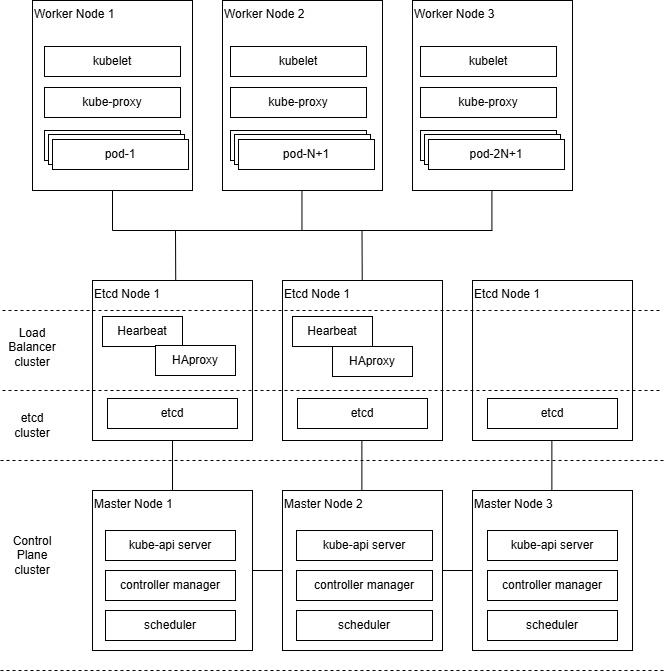

The diagram above was exported from draw.io. Its source (the exported page's mxGraphModel, read from the mxfile embedded in the PNG):
<mxGraphModel dx="1434" dy="746" grid="1" gridSize="10" guides="1" tooltips="1" connect="1" arrows="1" fold="1" page="1" pageScale="1" pageWidth="827" pageHeight="1169" math="0" shadow="0">
  <root>
    <mxCell id="0" />
    <mxCell id="1" parent="0" />
    <mxCell id="3AedCUFOXlxpxwbyyqCj-3" value="" style="edgeStyle=orthogonalEdgeStyle;rounded=0;orthogonalLoop=1;jettySize=auto;html=1;strokeColor=default;endArrow=none;endFill=0;" parent="1" source="3AedCUFOXlxpxwbyyqCj-1" target="3AedCUFOXlxpxwbyyqCj-2" edge="1">
      <mxGeometry relative="1" as="geometry" />
    </mxCell>
    <mxCell id="3AedCUFOXlxpxwbyyqCj-24" value="" style="edgeStyle=orthogonalEdgeStyle;rounded=0;orthogonalLoop=1;jettySize=auto;html=1;endArrow=none;endFill=0;" parent="1" source="3AedCUFOXlxpxwbyyqCj-1" target="3AedCUFOXlxpxwbyyqCj-19" edge="1">
      <mxGeometry relative="1" as="geometry" />
    </mxCell>
    <mxCell id="3AedCUFOXlxpxwbyyqCj-1" value="Master Node 1" style="whiteSpace=wrap;html=1;aspect=fixed;noLabel=0;verticalAlign=top;align=left;" parent="1" vertex="1">
      <mxGeometry x="150" y="570" width="160" height="160" as="geometry" />
    </mxCell>
    <mxCell id="3AedCUFOXlxpxwbyyqCj-5" value="" style="edgeStyle=orthogonalEdgeStyle;rounded=0;orthogonalLoop=1;jettySize=auto;html=1;strokeColor=default;startArrow=none;startFill=0;endArrow=none;endFill=0;" parent="1" source="3AedCUFOXlxpxwbyyqCj-2" target="3AedCUFOXlxpxwbyyqCj-4" edge="1">
      <mxGeometry relative="1" as="geometry" />
    </mxCell>
    <mxCell id="3AedCUFOXlxpxwbyyqCj-2" value="Master Node 2" style="whiteSpace=wrap;html=1;aspect=fixed;verticalAlign=top;align=left;" parent="1" vertex="1">
      <mxGeometry x="340" y="570" width="160" height="160" as="geometry" />
    </mxCell>
    <mxCell id="3AedCUFOXlxpxwbyyqCj-4" value="Master Node 3" style="whiteSpace=wrap;html=1;aspect=fixed;verticalAlign=top;align=left;" parent="1" vertex="1">
      <mxGeometry x="530" y="570" width="160" height="160" as="geometry" />
    </mxCell>
    <mxCell id="3AedCUFOXlxpxwbyyqCj-7" value="kube-api server" style="rounded=0;whiteSpace=wrap;html=1;" parent="1" vertex="1">
      <mxGeometry x="163" y="610" width="130" height="30" as="geometry" />
    </mxCell>
    <mxCell id="3AedCUFOXlxpxwbyyqCj-8" value="controller manager" style="rounded=0;whiteSpace=wrap;html=1;" parent="1" vertex="1">
      <mxGeometry x="163" y="650" width="130" height="30" as="geometry" />
    </mxCell>
    <mxCell id="3AedCUFOXlxpxwbyyqCj-9" value="scheduler" style="rounded=0;whiteSpace=wrap;html=1;" parent="1" vertex="1">
      <mxGeometry x="163" y="690" width="130" height="30" as="geometry" />
    </mxCell>
    <mxCell id="3AedCUFOXlxpxwbyyqCj-10" value="kube-api server" style="rounded=0;whiteSpace=wrap;html=1;" parent="1" vertex="1">
      <mxGeometry x="354" y="610" width="136" height="30" as="geometry" />
    </mxCell>
    <mxCell id="3AedCUFOXlxpxwbyyqCj-11" value="controller manager" style="rounded=0;whiteSpace=wrap;html=1;" parent="1" vertex="1">
      <mxGeometry x="354" y="650" width="136" height="30" as="geometry" />
    </mxCell>
    <mxCell id="3AedCUFOXlxpxwbyyqCj-16" value="kube-api server" style="rounded=0;whiteSpace=wrap;html=1;" parent="1" vertex="1">
      <mxGeometry x="545" y="610" width="130" height="30" as="geometry" />
    </mxCell>
    <mxCell id="3AedCUFOXlxpxwbyyqCj-17" value="controller manager" style="rounded=0;whiteSpace=wrap;html=1;" parent="1" vertex="1">
      <mxGeometry x="545" y="650" width="130" height="30" as="geometry" />
    </mxCell>
    <mxCell id="3AedCUFOXlxpxwbyyqCj-18" value="scheduler" style="rounded=0;whiteSpace=wrap;html=1;" parent="1" vertex="1">
      <mxGeometry x="545" y="690" width="130" height="30" as="geometry" />
    </mxCell>
    <mxCell id="3AedCUFOXlxpxwbyyqCj-21" value="Etcd Node 1" style="whiteSpace=wrap;html=1;aspect=fixed;noLabel=0;verticalAlign=top;align=left;" parent="1" vertex="1">
      <mxGeometry x="530" y="360" width="160" height="160" as="geometry" />
    </mxCell>
    <mxCell id="3AedCUFOXlxpxwbyyqCj-25" value="" style="edgeStyle=orthogonalEdgeStyle;rounded=0;orthogonalLoop=1;jettySize=auto;html=1;endArrow=none;endFill=0;" parent="1" edge="1">
      <mxGeometry relative="1" as="geometry">
        <mxPoint x="419.38" y="570" as="sourcePoint" />
        <mxPoint x="419.38" y="520" as="targetPoint" />
      </mxGeometry>
    </mxCell>
    <mxCell id="3AedCUFOXlxpxwbyyqCj-26" value="" style="edgeStyle=orthogonalEdgeStyle;rounded=0;orthogonalLoop=1;jettySize=auto;html=1;endArrow=none;endFill=0;" parent="1" edge="1">
      <mxGeometry relative="1" as="geometry">
        <mxPoint x="609.37" y="570" as="sourcePoint" />
        <mxPoint x="609.37" y="520" as="targetPoint" />
      </mxGeometry>
    </mxCell>
    <mxCell id="3AedCUFOXlxpxwbyyqCj-33" value="etcd" style="rounded=0;whiteSpace=wrap;html=1;" parent="1" vertex="1">
      <mxGeometry x="545" y="478" width="130" height="30" as="geometry" />
    </mxCell>
    <mxCell id="3AedCUFOXlxpxwbyyqCj-37" value="Load Balancer cluster" style="text;html=1;align=center;verticalAlign=middle;whiteSpace=wrap;rounded=0;" parent="1" vertex="1">
      <mxGeometry x="60" y="412" width="60" height="30" as="geometry" />
    </mxCell>
    <mxCell id="3AedCUFOXlxpxwbyyqCj-38" value="etcd cluster" style="text;html=1;align=center;verticalAlign=middle;whiteSpace=wrap;rounded=0;" parent="1" vertex="1">
      <mxGeometry x="60" y="490" width="60" height="30" as="geometry" />
    </mxCell>
    <mxCell id="3AedCUFOXlxpxwbyyqCj-40" value="" style="endArrow=none;dashed=1;html=1;rounded=0;" parent="1" edge="1">
      <mxGeometry width="50" height="50" relative="1" as="geometry">
        <mxPoint x="58" y="540" as="sourcePoint" />
        <mxPoint x="722" y="540" as="targetPoint" />
      </mxGeometry>
    </mxCell>
    <mxCell id="3AedCUFOXlxpxwbyyqCj-41" value="" style="endArrow=none;dashed=1;html=1;rounded=0;" parent="1" edge="1">
      <mxGeometry width="50" height="50" relative="1" as="geometry">
        <mxPoint x="58" y="750" as="sourcePoint" />
        <mxPoint x="722" y="750" as="targetPoint" />
      </mxGeometry>
    </mxCell>
    <mxCell id="3AedCUFOXlxpxwbyyqCj-42" value="Control Plane cluster" style="text;html=1;align=center;verticalAlign=middle;whiteSpace=wrap;rounded=0;" parent="1" vertex="1">
      <mxGeometry x="60" y="620" width="60" height="30" as="geometry" />
    </mxCell>
    <mxCell id="3AedCUFOXlxpxwbyyqCj-49" value="scheduler" style="rounded=0;whiteSpace=wrap;html=1;" parent="1" vertex="1">
      <mxGeometry x="354" y="690" width="136" height="30" as="geometry" />
    </mxCell>
    <mxCell id="3AedCUFOXlxpxwbyyqCj-51" value="Worker Node 1" style="rounded=0;whiteSpace=wrap;html=1;align=left;verticalAlign=top;" parent="1" vertex="1">
      <mxGeometry x="90" y="80" width="160" height="190" as="geometry" />
    </mxCell>
    <mxCell id="3AedCUFOXlxpxwbyyqCj-52" value="Worker Node 2" style="rounded=0;whiteSpace=wrap;html=1;verticalAlign=top;align=left;" parent="1" vertex="1">
      <mxGeometry x="280" y="80" width="160" height="190" as="geometry" />
    </mxCell>
    <mxCell id="3AedCUFOXlxpxwbyyqCj-54" value="Worker Node 3" style="rounded=0;whiteSpace=wrap;html=1;verticalAlign=top;align=left;" parent="1" vertex="1">
      <mxGeometry x="470" y="80" width="160" height="190" as="geometry" />
    </mxCell>
    <mxCell id="3AedCUFOXlxpxwbyyqCj-57" value="" style="group" parent="1" vertex="1" connectable="0">
      <mxGeometry x="150" y="360" width="350" height="160" as="geometry" />
    </mxCell>
    <mxCell id="3AedCUFOXlxpxwbyyqCj-19" value="Etcd Node 1" style="whiteSpace=wrap;html=1;aspect=fixed;noLabel=0;verticalAlign=top;align=left;" parent="3AedCUFOXlxpxwbyyqCj-57" vertex="1">
      <mxGeometry width="160" height="160" as="geometry" />
    </mxCell>
    <mxCell id="3AedCUFOXlxpxwbyyqCj-27" value="Hearbeat" style="rounded=0;whiteSpace=wrap;html=1;" parent="3AedCUFOXlxpxwbyyqCj-57" vertex="1">
      <mxGeometry x="10" y="36" width="80" height="30" as="geometry" />
    </mxCell>
    <mxCell id="3AedCUFOXlxpxwbyyqCj-28" value="HAproxy" style="rounded=0;whiteSpace=wrap;html=1;" parent="3AedCUFOXlxpxwbyyqCj-57" vertex="1">
      <mxGeometry x="63" y="65" width="80" height="30" as="geometry" />
    </mxCell>
    <mxCell id="3AedCUFOXlxpxwbyyqCj-29" value="etcd" style="rounded=0;whiteSpace=wrap;html=1;" parent="3AedCUFOXlxpxwbyyqCj-57" vertex="1">
      <mxGeometry x="15" y="118" width="130" height="30" as="geometry" />
    </mxCell>
    <mxCell id="3AedCUFOXlxpxwbyyqCj-56" value="" style="group" parent="3AedCUFOXlxpxwbyyqCj-57" vertex="1" connectable="0">
      <mxGeometry x="190" width="160" height="160" as="geometry" />
    </mxCell>
    <mxCell id="3AedCUFOXlxpxwbyyqCj-20" value="Etcd Node 1" style="whiteSpace=wrap;html=1;aspect=fixed;noLabel=0;verticalAlign=top;align=left;" parent="3AedCUFOXlxpxwbyyqCj-56" vertex="1">
      <mxGeometry width="160" height="160" as="geometry" />
    </mxCell>
    <mxCell id="3AedCUFOXlxpxwbyyqCj-30" value="Hearbeat" style="rounded=0;whiteSpace=wrap;html=1;" parent="3AedCUFOXlxpxwbyyqCj-56" vertex="1">
      <mxGeometry x="10" y="36" width="80" height="30" as="geometry" />
    </mxCell>
    <mxCell id="3AedCUFOXlxpxwbyyqCj-31" value="HAproxy" style="rounded=0;whiteSpace=wrap;html=1;" parent="3AedCUFOXlxpxwbyyqCj-56" vertex="1">
      <mxGeometry x="50" y="66" width="80" height="30" as="geometry" />
    </mxCell>
    <mxCell id="3AedCUFOXlxpxwbyyqCj-32" value="etcd" style="rounded=0;whiteSpace=wrap;html=1;" parent="3AedCUFOXlxpxwbyyqCj-56" vertex="1">
      <mxGeometry x="15" y="118" width="130" height="30" as="geometry" />
    </mxCell>
    <mxCell id="3AedCUFOXlxpxwbyyqCj-58" value="" style="endArrow=none;html=1;rounded=0;entryX=0.5;entryY=1;entryDx=0;entryDy=0;" parent="1" edge="1">
      <mxGeometry width="50" height="50" relative="1" as="geometry">
        <mxPoint x="359.47" y="310" as="sourcePoint" />
        <mxPoint x="359.47" y="270" as="targetPoint" />
      </mxGeometry>
    </mxCell>
    <mxCell id="3AedCUFOXlxpxwbyyqCj-59" value="" style="endArrow=none;html=1;rounded=0;entryX=0.5;entryY=1;entryDx=0;entryDy=0;" parent="1" edge="1">
      <mxGeometry width="50" height="50" relative="1" as="geometry">
        <mxPoint x="549.41" y="310" as="sourcePoint" />
        <mxPoint x="549.41" y="270" as="targetPoint" />
      </mxGeometry>
    </mxCell>
    <mxCell id="3AedCUFOXlxpxwbyyqCj-36" value="" style="endArrow=none;dashed=1;html=1;rounded=0;" parent="1" edge="1">
      <mxGeometry width="50" height="50" relative="1" as="geometry">
        <mxPoint x="60" y="390" as="sourcePoint" />
        <mxPoint x="720" y="390" as="targetPoint" />
      </mxGeometry>
    </mxCell>
    <mxCell id="3AedCUFOXlxpxwbyyqCj-35" value="" style="endArrow=none;dashed=1;html=1;rounded=0;" parent="1" edge="1">
      <mxGeometry width="50" height="50" relative="1" as="geometry">
        <mxPoint x="60" y="470" as="sourcePoint" />
        <mxPoint x="720" y="470" as="targetPoint" />
      </mxGeometry>
    </mxCell>
    <mxCell id="3AedCUFOXlxpxwbyyqCj-60" value="" style="edgeStyle=orthogonalEdgeStyle;rounded=0;orthogonalLoop=1;jettySize=auto;html=1;strokeColor=default;endArrow=none;endFill=0;" parent="1" edge="1">
      <mxGeometry relative="1" as="geometry">
        <mxPoint x="170" y="310" as="sourcePoint" />
        <mxPoint x="550" y="310" as="targetPoint" />
      </mxGeometry>
    </mxCell>
    <mxCell id="3AedCUFOXlxpxwbyyqCj-61" value="" style="endArrow=none;html=1;rounded=0;" parent="1" edge="1">
      <mxGeometry width="50" height="50" relative="1" as="geometry">
        <mxPoint x="419.73" y="360" as="sourcePoint" />
        <mxPoint x="419.5" y="310" as="targetPoint" />
      </mxGeometry>
    </mxCell>
    <mxCell id="3AedCUFOXlxpxwbyyqCj-62" value="" style="endArrow=none;html=1;rounded=0;" parent="1" edge="1">
      <mxGeometry width="50" height="50" relative="1" as="geometry">
        <mxPoint x="233.23000000000002" y="360" as="sourcePoint" />
        <mxPoint x="233" y="310" as="targetPoint" />
      </mxGeometry>
    </mxCell>
    <mxCell id="3AedCUFOXlxpxwbyyqCj-64" value="" style="endArrow=none;html=1;rounded=0;entryX=0.5;entryY=1;entryDx=0;entryDy=0;" parent="1" target="3AedCUFOXlxpxwbyyqCj-51" edge="1">
      <mxGeometry width="50" height="50" relative="1" as="geometry">
        <mxPoint x="170" y="310" as="sourcePoint" />
        <mxPoint x="410" y="550" as="targetPoint" />
      </mxGeometry>
    </mxCell>
    <mxCell id="v2RY_XbgDWmQEAkApzRh-1" value="kubelet" style="rounded=0;whiteSpace=wrap;html=1;" vertex="1" parent="1">
      <mxGeometry x="102" y="126" width="136" height="30" as="geometry" />
    </mxCell>
    <mxCell id="v2RY_XbgDWmQEAkApzRh-2" value="kube-proxy" style="rounded=0;whiteSpace=wrap;html=1;" vertex="1" parent="1">
      <mxGeometry x="102" y="167" width="136" height="30" as="geometry" />
    </mxCell>
    <mxCell id="v2RY_XbgDWmQEAkApzRh-3" value="pod" style="rounded=0;whiteSpace=wrap;html=1;" vertex="1" parent="1">
      <mxGeometry x="102" y="210" width="136" height="30" as="geometry" />
    </mxCell>
    <mxCell id="v2RY_XbgDWmQEAkApzRh-4" value="pod" style="rounded=0;whiteSpace=wrap;html=1;" vertex="1" parent="1">
      <mxGeometry x="106" y="214" width="136" height="30" as="geometry" />
    </mxCell>
    <mxCell id="v2RY_XbgDWmQEAkApzRh-5" value="pod-1" style="rounded=0;whiteSpace=wrap;html=1;" vertex="1" parent="1">
      <mxGeometry x="110" y="219" width="136" height="30" as="geometry" />
    </mxCell>
    <mxCell id="v2RY_XbgDWmQEAkApzRh-6" value="kubelet" style="rounded=0;whiteSpace=wrap;html=1;" vertex="1" parent="1">
      <mxGeometry x="288" y="126" width="136" height="30" as="geometry" />
    </mxCell>
    <mxCell id="v2RY_XbgDWmQEAkApzRh-7" value="kube-proxy" style="rounded=0;whiteSpace=wrap;html=1;" vertex="1" parent="1">
      <mxGeometry x="288" y="167" width="136" height="30" as="geometry" />
    </mxCell>
    <mxCell id="v2RY_XbgDWmQEAkApzRh-8" value="pod" style="rounded=0;whiteSpace=wrap;html=1;" vertex="1" parent="1">
      <mxGeometry x="288" y="210" width="136" height="30" as="geometry" />
    </mxCell>
    <mxCell id="v2RY_XbgDWmQEAkApzRh-9" value="pod" style="rounded=0;whiteSpace=wrap;html=1;" vertex="1" parent="1">
      <mxGeometry x="292" y="214" width="136" height="30" as="geometry" />
    </mxCell>
    <mxCell id="v2RY_XbgDWmQEAkApzRh-10" value="pod-N+1" style="rounded=0;whiteSpace=wrap;html=1;" vertex="1" parent="1">
      <mxGeometry x="296" y="219" width="136" height="30" as="geometry" />
    </mxCell>
    <mxCell id="v2RY_XbgDWmQEAkApzRh-11" value="kubelet" style="rounded=0;whiteSpace=wrap;html=1;" vertex="1" parent="1">
      <mxGeometry x="478" y="126" width="136" height="30" as="geometry" />
    </mxCell>
    <mxCell id="v2RY_XbgDWmQEAkApzRh-12" value="kube-proxy" style="rounded=0;whiteSpace=wrap;html=1;" vertex="1" parent="1">
      <mxGeometry x="478" y="167" width="136" height="30" as="geometry" />
    </mxCell>
    <mxCell id="v2RY_XbgDWmQEAkApzRh-13" value="pod" style="rounded=0;whiteSpace=wrap;html=1;" vertex="1" parent="1">
      <mxGeometry x="478" y="210" width="136" height="30" as="geometry" />
    </mxCell>
    <mxCell id="v2RY_XbgDWmQEAkApzRh-14" value="pod" style="rounded=0;whiteSpace=wrap;html=1;" vertex="1" parent="1">
      <mxGeometry x="482" y="214" width="136" height="30" as="geometry" />
    </mxCell>
    <mxCell id="v2RY_XbgDWmQEAkApzRh-15" value="pod-2N+1" style="rounded=0;whiteSpace=wrap;html=1;" vertex="1" parent="1">
      <mxGeometry x="486" y="219" width="136" height="30" as="geometry" />
    </mxCell>
  </root>
</mxGraphModel>